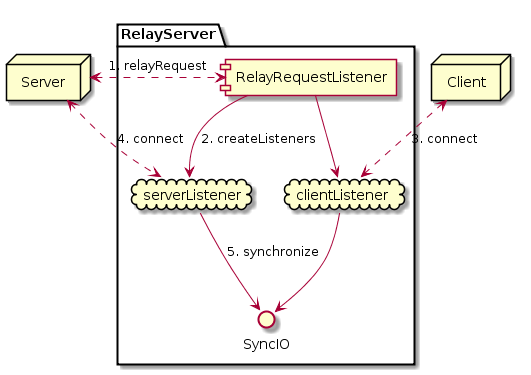

The diagram above was rendered by PlantUML. Its source (embedded in the PNG):
@startuml
skinparam roundCorner 10
skinparam SequenceMessageAlign center

node Client

package "RelayServer" {
  cloud clientListener
  cloud serverListener
  [RelayRequestListener] --> [clientListener]
  [RelayRequestListener] --> [serverListener]: "2. createListeners"

  [clientListener] --> SyncIO
  [serverListener] --> SyncIO: "5. synchronize"
}

node Server

Client <..> [clientListener]: "3. connect"
Server <..> [serverListener]: "4. connect"
Server <.> [RelayRequestListener] : "1. relayRequest"
@enduml